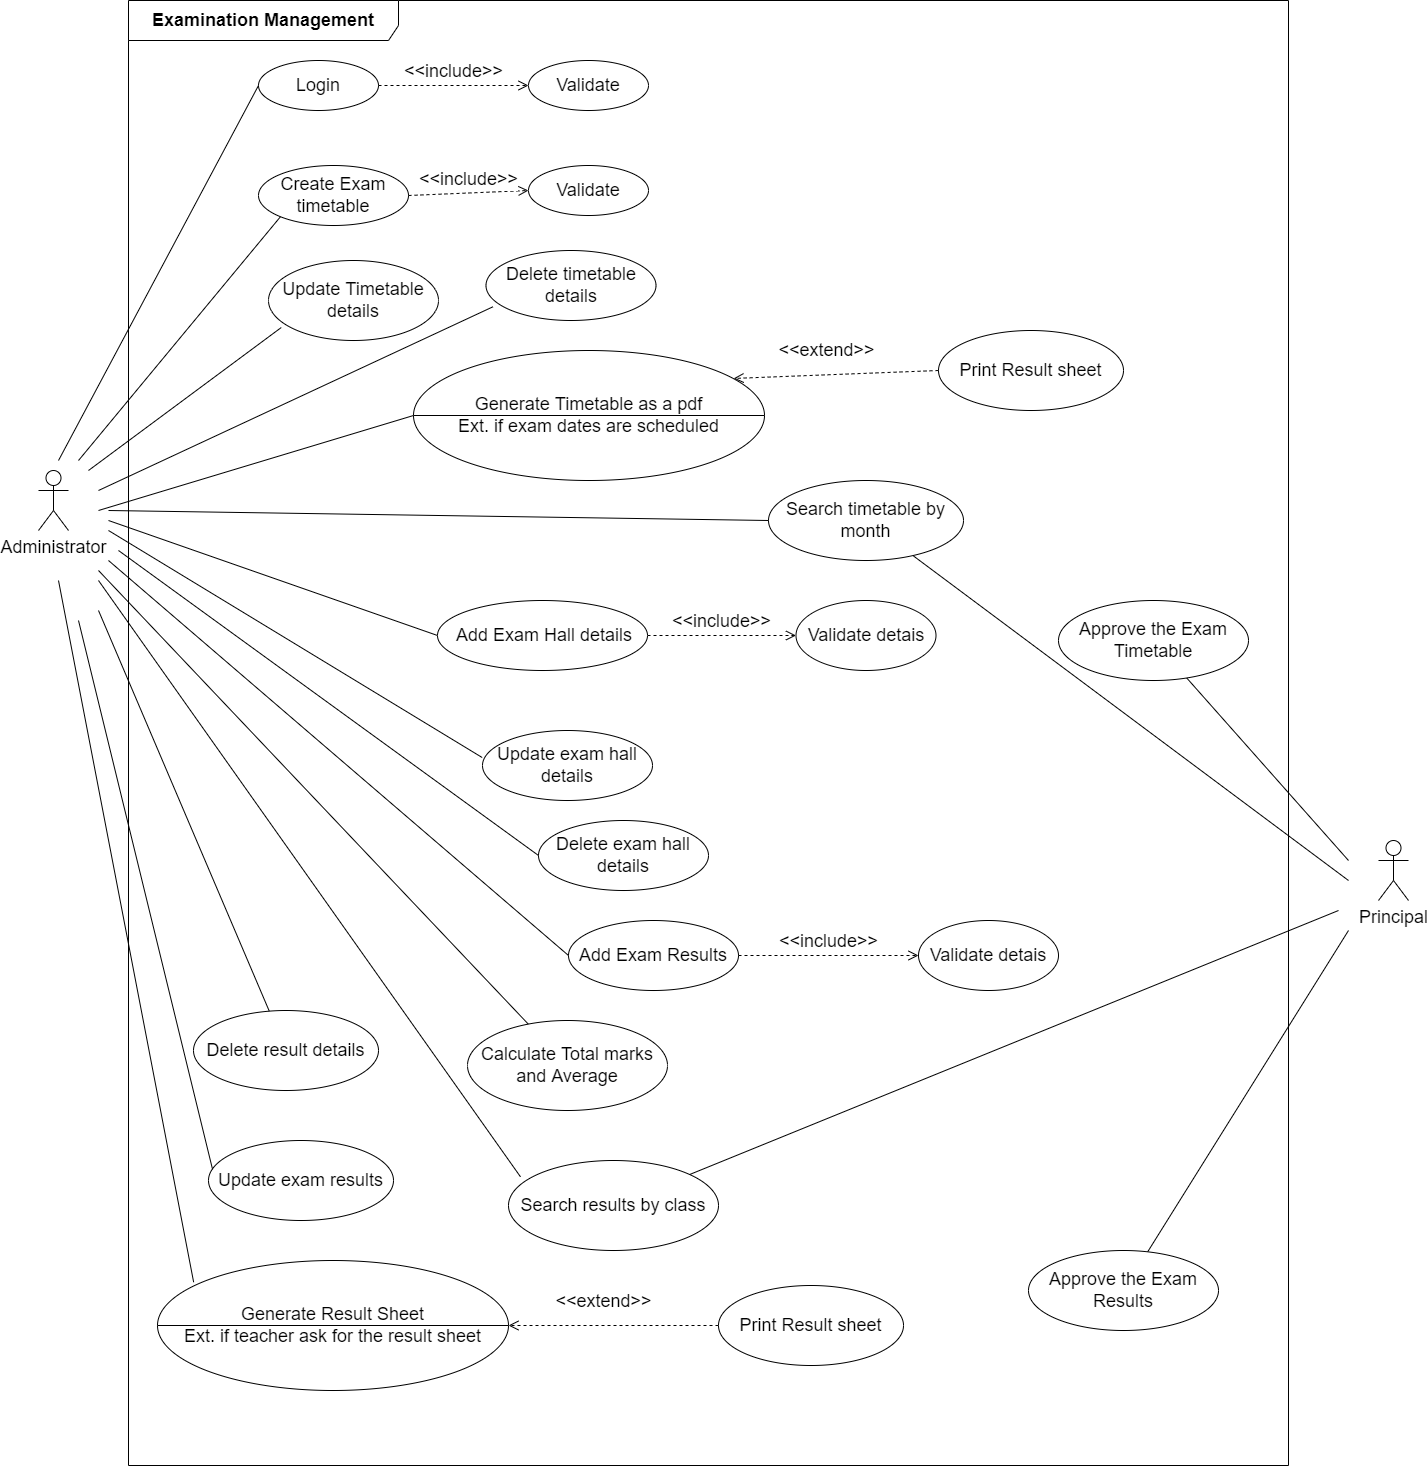

The diagram above was exported from draw.io. Its source (the exported page's mxGraphModel, read from the mxfile embedded in the PNG):
<mxGraphModel dx="1689" dy="393" grid="1" gridSize="10" guides="1" tooltips="1" connect="1" arrows="1" fold="1" page="1" pageScale="1" pageWidth="827" pageHeight="1169" math="0" shadow="0">
  <root>
    <mxCell id="0" />
    <mxCell id="1" parent="0" />
    <mxCell id="8w3BQe3spU26gyuhInXV-4" value="&lt;font style=&quot;font-size: 18px;&quot;&gt;&lt;b&gt;Examination Management&lt;/b&gt;&lt;/font&gt;" style="shape=umlFrame;whiteSpace=wrap;html=1;width=270;height=40;" parent="1" vertex="1">
      <mxGeometry y="40" width="1160" height="1465" as="geometry" />
    </mxCell>
    <mxCell id="8w3BQe3spU26gyuhInXV-6" value="Administrator" style="shape=umlActor;verticalLabelPosition=bottom;verticalAlign=top;html=1;fontSize=18;" parent="1" vertex="1">
      <mxGeometry x="-90" y="510" width="30" height="60" as="geometry" />
    </mxCell>
    <mxCell id="8w3BQe3spU26gyuhInXV-9" value="Principal" style="shape=umlActor;verticalLabelPosition=bottom;verticalAlign=top;html=1;fontSize=18;" parent="1" vertex="1">
      <mxGeometry x="1250" y="880" width="30" height="60" as="geometry" />
    </mxCell>
    <mxCell id="8w3BQe3spU26gyuhInXV-12" value="Login" style="ellipse;whiteSpace=wrap;html=1;fontSize=18;" parent="1" vertex="1">
      <mxGeometry x="130" y="100" width="120" height="50" as="geometry" />
    </mxCell>
    <mxCell id="8w3BQe3spU26gyuhInXV-13" value="" style="endArrow=none;html=1;rounded=0;fontSize=18;entryX=0;entryY=0.5;entryDx=0;entryDy=0;" parent="1" target="8w3BQe3spU26gyuhInXV-12" edge="1">
      <mxGeometry width="50" height="50" relative="1" as="geometry">
        <mxPoint x="-70" y="500" as="sourcePoint" />
        <mxPoint x="120" y="280" as="targetPoint" />
      </mxGeometry>
    </mxCell>
    <mxCell id="8w3BQe3spU26gyuhInXV-15" value="&amp;lt;&amp;lt;include&amp;gt;&amp;gt;" style="html=1;verticalAlign=bottom;endArrow=open;dashed=1;endSize=8;rounded=0;fontSize=18;exitX=1;exitY=0.5;exitDx=0;exitDy=0;entryX=0;entryY=0.5;entryDx=0;entryDy=0;" parent="1" source="8w3BQe3spU26gyuhInXV-12" target="8w3BQe3spU26gyuhInXV-16" edge="1">
      <mxGeometry relative="1" as="geometry">
        <mxPoint x="460" y="220" as="sourcePoint" />
        <mxPoint x="390" y="210" as="targetPoint" />
      </mxGeometry>
    </mxCell>
    <mxCell id="8w3BQe3spU26gyuhInXV-16" value="Validate" style="ellipse;whiteSpace=wrap;html=1;fontSize=18;" parent="1" vertex="1">
      <mxGeometry x="400" y="100" width="120" height="50" as="geometry" />
    </mxCell>
    <mxCell id="8w3BQe3spU26gyuhInXV-17" value="Create Exam timetable" style="ellipse;whiteSpace=wrap;html=1;fontSize=18;" parent="1" vertex="1">
      <mxGeometry x="130" y="205" width="150" height="60" as="geometry" />
    </mxCell>
    <mxCell id="8w3BQe3spU26gyuhInXV-18" value="" style="endArrow=none;html=1;rounded=0;fontSize=18;entryX=0;entryY=1;entryDx=0;entryDy=0;" parent="1" target="8w3BQe3spU26gyuhInXV-17" edge="1">
      <mxGeometry width="50" height="50" relative="1" as="geometry">
        <mxPoint x="-50" y="500" as="sourcePoint" />
        <mxPoint x="130" y="290" as="targetPoint" />
      </mxGeometry>
    </mxCell>
    <mxCell id="8w3BQe3spU26gyuhInXV-19" value="Update Timetable details" style="ellipse;whiteSpace=wrap;html=1;fontSize=18;" parent="1" vertex="1">
      <mxGeometry x="140" y="300" width="170" height="80" as="geometry" />
    </mxCell>
    <mxCell id="8w3BQe3spU26gyuhInXV-20" value="" style="endArrow=none;html=1;rounded=0;fontSize=18;entryX=0.075;entryY=0.838;entryDx=0;entryDy=0;entryPerimeter=0;" parent="1" target="8w3BQe3spU26gyuhInXV-19" edge="1">
      <mxGeometry width="50" height="50" relative="1" as="geometry">
        <mxPoint x="-40" y="510" as="sourcePoint" />
        <mxPoint x="140" y="300" as="targetPoint" />
      </mxGeometry>
    </mxCell>
    <mxCell id="8w3BQe3spU26gyuhInXV-21" value="Delete timetable details" style="ellipse;whiteSpace=wrap;html=1;fontSize=18;" parent="1" vertex="1">
      <mxGeometry x="357.5" y="290" width="170" height="70" as="geometry" />
    </mxCell>
    <mxCell id="8w3BQe3spU26gyuhInXV-22" value="" style="endArrow=none;html=1;rounded=0;fontSize=18;entryX=0.041;entryY=0.804;entryDx=0;entryDy=0;entryPerimeter=0;" parent="1" target="8w3BQe3spU26gyuhInXV-21" edge="1">
      <mxGeometry width="50" height="50" relative="1" as="geometry">
        <mxPoint x="-30" y="530" as="sourcePoint" />
        <mxPoint x="200" y="510" as="targetPoint" />
      </mxGeometry>
    </mxCell>
    <mxCell id="8w3BQe3spU26gyuhInXV-23" value="&amp;nbsp;Add Exam Hall details" style="ellipse;whiteSpace=wrap;html=1;fontSize=18;" parent="1" vertex="1">
      <mxGeometry x="309" y="640" width="210" height="70" as="geometry" />
    </mxCell>
    <mxCell id="8w3BQe3spU26gyuhInXV-24" value="" style="endArrow=none;html=1;rounded=0;fontSize=18;entryX=0;entryY=0.5;entryDx=0;entryDy=0;" parent="1" target="8w3BQe3spU26gyuhInXV-23" edge="1">
      <mxGeometry width="50" height="50" relative="1" as="geometry">
        <mxPoint x="-20" y="560" as="sourcePoint" />
        <mxPoint x="210" y="520" as="targetPoint" />
      </mxGeometry>
    </mxCell>
    <mxCell id="8w3BQe3spU26gyuhInXV-25" value="Update exam hall details" style="ellipse;whiteSpace=wrap;html=1;fontSize=18;" parent="1" vertex="1">
      <mxGeometry x="354" y="770" width="170" height="70" as="geometry" />
    </mxCell>
    <mxCell id="8w3BQe3spU26gyuhInXV-26" value="" style="endArrow=none;html=1;rounded=0;fontSize=18;entryX=-0.002;entryY=0.386;entryDx=0;entryDy=0;entryPerimeter=0;" parent="1" target="8w3BQe3spU26gyuhInXV-25" edge="1">
      <mxGeometry width="50" height="50" relative="1" as="geometry">
        <mxPoint x="-20" y="570" as="sourcePoint" />
        <mxPoint x="220" y="530" as="targetPoint" />
      </mxGeometry>
    </mxCell>
    <mxCell id="8w3BQe3spU26gyuhInXV-27" value="Delete exam hall details" style="ellipse;whiteSpace=wrap;html=1;fontSize=18;" parent="1" vertex="1">
      <mxGeometry x="410" y="860" width="170" height="70" as="geometry" />
    </mxCell>
    <mxCell id="8w3BQe3spU26gyuhInXV-28" value="" style="endArrow=none;html=1;rounded=0;fontSize=18;entryX=0;entryY=0.5;entryDx=0;entryDy=0;" parent="1" target="8w3BQe3spU26gyuhInXV-27" edge="1">
      <mxGeometry width="50" height="50" relative="1" as="geometry">
        <mxPoint x="-10" y="590" as="sourcePoint" />
        <mxPoint x="250" y="690" as="targetPoint" />
      </mxGeometry>
    </mxCell>
    <mxCell id="8w3BQe3spU26gyuhInXV-35" value="Add Exam Results" style="ellipse;whiteSpace=wrap;html=1;fontSize=18;" parent="1" vertex="1">
      <mxGeometry x="440" y="960" width="170" height="70" as="geometry" />
    </mxCell>
    <mxCell id="8w3BQe3spU26gyuhInXV-36" value="" style="endArrow=none;html=1;rounded=0;fontSize=18;entryX=0;entryY=0.5;entryDx=0;entryDy=0;" parent="1" target="8w3BQe3spU26gyuhInXV-35" edge="1">
      <mxGeometry width="50" height="50" relative="1" as="geometry">
        <mxPoint x="-20" y="600" as="sourcePoint" />
        <mxPoint x="260" y="700" as="targetPoint" />
      </mxGeometry>
    </mxCell>
    <mxCell id="8w3BQe3spU26gyuhInXV-37" value="Calculate Total marks and Average" style="ellipse;whiteSpace=wrap;html=1;fontSize=18;" parent="1" vertex="1">
      <mxGeometry x="339" y="1060" width="200" height="90" as="geometry" />
    </mxCell>
    <mxCell id="8w3BQe3spU26gyuhInXV-38" value="" style="endArrow=none;html=1;rounded=0;fontSize=18;" parent="1" target="8w3BQe3spU26gyuhInXV-37" edge="1">
      <mxGeometry width="50" height="50" relative="1" as="geometry">
        <mxPoint x="-30" y="610" as="sourcePoint" />
        <mxPoint x="270" y="710" as="targetPoint" />
      </mxGeometry>
    </mxCell>
    <mxCell id="8w3BQe3spU26gyuhInXV-39" value="Update exam results" style="ellipse;whiteSpace=wrap;html=1;fontSize=18;" parent="1" vertex="1">
      <mxGeometry x="80" y="1180" width="185" height="80" as="geometry" />
    </mxCell>
    <mxCell id="8w3BQe3spU26gyuhInXV-40" value="" style="endArrow=none;html=1;rounded=0;fontSize=18;entryX=0.022;entryY=0.362;entryDx=0;entryDy=0;entryPerimeter=0;" parent="1" target="8w3BQe3spU26gyuhInXV-39" edge="1">
      <mxGeometry width="50" height="50" relative="1" as="geometry">
        <mxPoint x="-50" y="660" as="sourcePoint" />
        <mxPoint x="290" y="910" as="targetPoint" />
      </mxGeometry>
    </mxCell>
    <mxCell id="8w3BQe3spU26gyuhInXV-41" value="" style="endArrow=none;html=1;rounded=0;fontSize=18;entryX=0;entryY=0.5;entryDx=0;entryDy=0;" parent="1" target="LV9WYtFmckQGfAH9ebzf-1" edge="1">
      <mxGeometry width="50" height="50" relative="1" as="geometry">
        <mxPoint x="-30" y="550" as="sourcePoint" />
        <mxPoint x="320" y="535" as="targetPoint" />
      </mxGeometry>
    </mxCell>
    <mxCell id="8w3BQe3spU26gyuhInXV-43" value="Search results by class" style="ellipse;whiteSpace=wrap;html=1;fontSize=18;" parent="1" vertex="1">
      <mxGeometry x="380" y="1200" width="210" height="90" as="geometry" />
    </mxCell>
    <mxCell id="8w3BQe3spU26gyuhInXV-44" value="" style="endArrow=none;html=1;rounded=0;fontSize=18;entryX=0.057;entryY=0.181;entryDx=0;entryDy=0;entryPerimeter=0;" parent="1" target="8w3BQe3spU26gyuhInXV-43" edge="1">
      <mxGeometry width="50" height="50" relative="1" as="geometry">
        <mxPoint x="-30" y="620" as="sourcePoint" />
        <mxPoint x="190" y="910" as="targetPoint" />
      </mxGeometry>
    </mxCell>
    <mxCell id="8w3BQe3spU26gyuhInXV-47" value="" style="endArrow=none;html=1;rounded=0;fontSize=18;entryX=0.103;entryY=0.167;entryDx=0;entryDy=0;entryPerimeter=0;" parent="1" target="CvWamGLBB-U1s8VEaUQ7-2" edge="1">
      <mxGeometry width="50" height="50" relative="1" as="geometry">
        <mxPoint x="-70" y="620" as="sourcePoint" />
        <mxPoint x="61.9699999999998" y="1203.53" as="targetPoint" />
      </mxGeometry>
    </mxCell>
    <mxCell id="8w3BQe3spU26gyuhInXV-49" value="Approve the Exam Timetable" style="ellipse;whiteSpace=wrap;html=1;fontSize=18;" parent="1" vertex="1">
      <mxGeometry x="930" y="640" width="190" height="80" as="geometry" />
    </mxCell>
    <mxCell id="8w3BQe3spU26gyuhInXV-50" value="" style="endArrow=none;html=1;rounded=0;fontSize=18;" parent="1" target="8w3BQe3spU26gyuhInXV-49" edge="1">
      <mxGeometry width="50" height="50" relative="1" as="geometry">
        <mxPoint x="1220" y="900" as="sourcePoint" />
        <mxPoint x="480" y="510" as="targetPoint" />
      </mxGeometry>
    </mxCell>
    <mxCell id="8w3BQe3spU26gyuhInXV-53" value="Validate" style="ellipse;whiteSpace=wrap;html=1;fontSize=18;" parent="1" vertex="1">
      <mxGeometry x="400" y="205" width="120" height="50" as="geometry" />
    </mxCell>
    <mxCell id="8w3BQe3spU26gyuhInXV-54" value="&amp;lt;&amp;lt;include&amp;gt;&amp;gt;" style="html=1;verticalAlign=bottom;endArrow=open;dashed=1;endSize=8;rounded=0;fontSize=18;exitX=1;exitY=0.5;exitDx=0;exitDy=0;entryX=0;entryY=0.5;entryDx=0;entryDy=0;" parent="1" source="8w3BQe3spU26gyuhInXV-17" target="8w3BQe3spU26gyuhInXV-53" edge="1">
      <mxGeometry relative="1" as="geometry">
        <mxPoint x="260.00000000000045" y="205" as="sourcePoint" />
        <mxPoint x="400" y="220" as="targetPoint" />
      </mxGeometry>
    </mxCell>
    <mxCell id="8w3BQe3spU26gyuhInXV-55" value="Validate detais" style="ellipse;whiteSpace=wrap;html=1;fontSize=18;" parent="1" vertex="1">
      <mxGeometry x="667.5" y="640" width="140" height="70" as="geometry" />
    </mxCell>
    <mxCell id="8w3BQe3spU26gyuhInXV-56" value="&amp;lt;&amp;lt;include&amp;gt;&amp;gt;" style="html=1;verticalAlign=bottom;endArrow=open;dashed=1;endSize=8;rounded=0;fontSize=18;exitX=1;exitY=0.5;exitDx=0;exitDy=0;entryX=0;entryY=0.5;entryDx=0;entryDy=0;" parent="1" source="8w3BQe3spU26gyuhInXV-23" target="8w3BQe3spU26gyuhInXV-55" edge="1">
      <mxGeometry relative="1" as="geometry">
        <mxPoint x="284.00000000000045" y="305" as="sourcePoint" />
        <mxPoint x="424" y="320" as="targetPoint" />
      </mxGeometry>
    </mxCell>
    <mxCell id="8w3BQe3spU26gyuhInXV-57" value="Search timetable by month" style="ellipse;whiteSpace=wrap;html=1;fontSize=18;" parent="1" vertex="1">
      <mxGeometry x="640" y="520" width="195" height="80" as="geometry" />
    </mxCell>
    <mxCell id="8w3BQe3spU26gyuhInXV-58" value="" style="endArrow=none;html=1;rounded=0;fontSize=18;entryX=0;entryY=0.5;entryDx=0;entryDy=0;" parent="1" target="8w3BQe3spU26gyuhInXV-57" edge="1">
      <mxGeometry width="50" height="50" relative="1" as="geometry">
        <mxPoint x="-20" y="550" as="sourcePoint" />
        <mxPoint x="155" y="350" as="targetPoint" />
      </mxGeometry>
    </mxCell>
    <mxCell id="8w3BQe3spU26gyuhInXV-62" value="Validate detais" style="ellipse;whiteSpace=wrap;html=1;fontSize=18;" parent="1" vertex="1">
      <mxGeometry x="790" y="960" width="140" height="70" as="geometry" />
    </mxCell>
    <mxCell id="8w3BQe3spU26gyuhInXV-63" value="&amp;lt;&amp;lt;include&amp;gt;&amp;gt;" style="html=1;verticalAlign=bottom;endArrow=open;dashed=1;endSize=8;rounded=0;fontSize=18;entryX=0;entryY=0.5;entryDx=0;entryDy=0;" parent="1" source="8w3BQe3spU26gyuhInXV-35" target="8w3BQe3spU26gyuhInXV-62" edge="1">
      <mxGeometry relative="1" as="geometry">
        <mxPoint x="390" y="615" as="sourcePoint" />
        <mxPoint x="434" y="330" as="targetPoint" />
      </mxGeometry>
    </mxCell>
    <mxCell id="8w3BQe3spU26gyuhInXV-70" value="" style="endArrow=none;html=1;rounded=0;fontSize=18;" parent="1" target="8w3BQe3spU26gyuhInXV-71" edge="1">
      <mxGeometry width="50" height="50" relative="1" as="geometry">
        <mxPoint x="1220" y="970" as="sourcePoint" />
        <mxPoint x="480" y="695" as="targetPoint" />
      </mxGeometry>
    </mxCell>
    <mxCell id="8w3BQe3spU26gyuhInXV-71" value="Approve the Exam Results" style="ellipse;whiteSpace=wrap;html=1;fontSize=18;" parent="1" vertex="1">
      <mxGeometry x="900" y="1290" width="190" height="80" as="geometry" />
    </mxCell>
    <mxCell id="8w3BQe3spU26gyuhInXV-73" value="Delete result details" style="ellipse;whiteSpace=wrap;html=1;fontSize=18;" parent="1" vertex="1">
      <mxGeometry x="65" y="1050" width="185" height="80" as="geometry" />
    </mxCell>
    <mxCell id="8w3BQe3spU26gyuhInXV-74" value="" style="endArrow=none;html=1;rounded=0;fontSize=18;" parent="1" target="8w3BQe3spU26gyuhInXV-73" edge="1">
      <mxGeometry width="50" height="50" relative="1" as="geometry">
        <mxPoint x="-30" y="650" as="sourcePoint" />
        <mxPoint x="486" y="980" as="targetPoint" />
      </mxGeometry>
    </mxCell>
    <mxCell id="CvWamGLBB-U1s8VEaUQ7-2" value="&lt;span style=&quot;font-size: 18px;&quot;&gt;&lt;br&gt;Generate Result Sheet&lt;br&gt;Ext. if teacher ask for the result sheet&lt;br&gt;&lt;br&gt;&lt;/span&gt;" style="shape=lineEllipse;perimeter=ellipsePerimeter;whiteSpace=wrap;html=1;backgroundOutline=1;" parent="1" vertex="1">
      <mxGeometry x="29" y="1300" width="351" height="130" as="geometry" />
    </mxCell>
    <mxCell id="CvWamGLBB-U1s8VEaUQ7-3" value="&amp;lt;&amp;lt;extend&amp;gt;&amp;gt;" style="html=1;verticalAlign=bottom;endArrow=open;dashed=1;endSize=8;rounded=0;fontSize=18;entryX=1;entryY=0.5;entryDx=0;entryDy=0;exitX=0;exitY=0.5;exitDx=0;exitDy=0;" parent="1" source="CvWamGLBB-U1s8VEaUQ7-4" target="CvWamGLBB-U1s8VEaUQ7-2" edge="1">
      <mxGeometry x="0.0916" y="-10" relative="1" as="geometry">
        <mxPoint x="619.998364307833" y="1119.9955571439916" as="sourcePoint" />
        <mxPoint x="730.65" y="1125.67" as="targetPoint" />
        <mxPoint as="offset" />
      </mxGeometry>
    </mxCell>
    <mxCell id="CvWamGLBB-U1s8VEaUQ7-4" value="Print Result sheet" style="ellipse;whiteSpace=wrap;html=1;fontSize=18;" parent="1" vertex="1">
      <mxGeometry x="590" y="1325" width="185" height="80" as="geometry" />
    </mxCell>
    <mxCell id="LV9WYtFmckQGfAH9ebzf-1" value="&lt;span style=&quot;font-size: 18px;&quot;&gt;&lt;br&gt;Generate Timetable as a pdf&lt;br&gt;Ext. if exam dates are scheduled&lt;br&gt;&lt;br&gt;&lt;/span&gt;" style="shape=lineEllipse;perimeter=ellipsePerimeter;whiteSpace=wrap;html=1;backgroundOutline=1;" parent="1" vertex="1">
      <mxGeometry x="285" y="390" width="351" height="130" as="geometry" />
    </mxCell>
    <mxCell id="LV9WYtFmckQGfAH9ebzf-2" value="Print Result sheet" style="ellipse;whiteSpace=wrap;html=1;fontSize=18;" parent="1" vertex="1">
      <mxGeometry x="810" y="370" width="185" height="80" as="geometry" />
    </mxCell>
    <mxCell id="LV9WYtFmckQGfAH9ebzf-3" value="&amp;lt;&amp;lt;extend&amp;gt;&amp;gt;" style="html=1;verticalAlign=bottom;endArrow=open;dashed=1;endSize=8;rounded=0;fontSize=18;entryX=0.912;entryY=0.215;entryDx=0;entryDy=0;exitX=0;exitY=0.5;exitDx=0;exitDy=0;entryPerimeter=0;" parent="1" source="LV9WYtFmckQGfAH9ebzf-2" target="LV9WYtFmckQGfAH9ebzf-1" edge="1">
      <mxGeometry x="0.0916" y="-10" relative="1" as="geometry">
        <mxPoint x="899.998364307833" y="304.9955571439916" as="sourcePoint" />
        <mxPoint x="659.9999999999995" y="550" as="targetPoint" />
        <mxPoint as="offset" />
      </mxGeometry>
    </mxCell>
    <mxCell id="LV9WYtFmckQGfAH9ebzf-4" value="" style="endArrow=none;html=1;rounded=0;fontSize=18;" parent="1" target="8w3BQe3spU26gyuhInXV-57" edge="1">
      <mxGeometry width="50" height="50" relative="1" as="geometry">
        <mxPoint x="1220" y="920" as="sourcePoint" />
        <mxPoint x="710.0038942048618" y="323.54434621106634" as="targetPoint" />
      </mxGeometry>
    </mxCell>
    <mxCell id="LV9WYtFmckQGfAH9ebzf-7" value="" style="endArrow=none;html=1;rounded=0;fontSize=18;" parent="1" target="8w3BQe3spU26gyuhInXV-43" edge="1">
      <mxGeometry width="50" height="50" relative="1" as="geometry">
        <mxPoint x="1210" y="950" as="sourcePoint" />
        <mxPoint x="1029.0763267312886" y="1301.3059034675716" as="targetPoint" />
      </mxGeometry>
    </mxCell>
  </root>
</mxGraphModel>